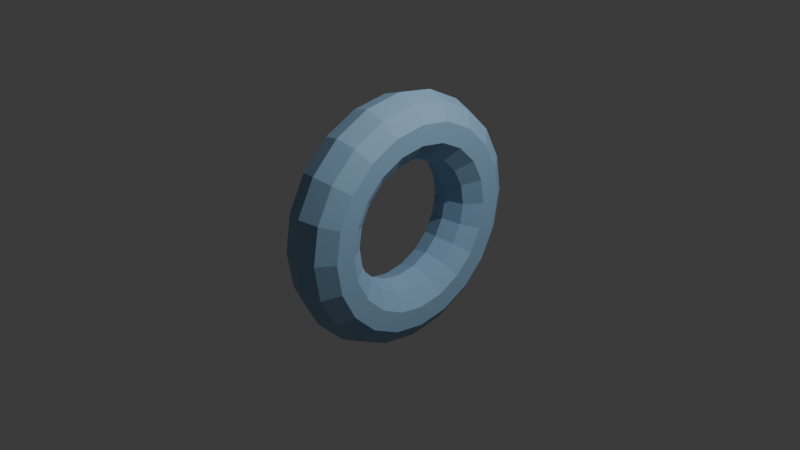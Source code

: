 # Source: torus-flat.blend  (saved by Blender 4.3.32; exported with 4.5.12 LTS)
import bpy
from mathutils import Matrix  # noqa: F401  (used for matrix-valued properties, if any)

bpy.ops.wm.read_factory_settings(use_empty=True)
scene = bpy.context.scene
scene.name = 'Scene'

# ---- collections
col_collection = bpy.data.collections.new('Collection'); scene.collection.children.link(col_collection)

# ---- materials (node trees are filled in below, after node groups)
mat_torus = bpy.data.materials.new('torus')

# ---- material node trees
mat_torus.use_nodes = True; mat_torus.node_tree.nodes.clear()
_N = mat_torus.node_tree.nodes; _L = mat_torus.node_tree.links
n0 = _N.new('ShaderNodeBsdfPrincipled'); n0.name = 'Principled BSDF'; n0.location = (10, 300)
n0.inputs[0].default_value = (0.3, 0.5, 0.7, 1.0)
n0.inputs[2].default_value = 0.75
n1 = _N.new('ShaderNodeOutputMaterial'); n1.name = 'Material Output'; n1.location = (300, 300)
_L.new(n0.outputs[0], n1.inputs[0])
n1.is_active_output = True

# ---- world
world_world = bpy.data.worlds.new('World'); scene.world = world_world
world_world.use_nodes = True; world_world.node_tree.nodes.clear()
_N = world_world.node_tree.nodes; _L = world_world.node_tree.links
n0 = _N.new('ShaderNodeOutputWorld'); n0.name = 'World Output'; n0.location = (300, 300)
n1 = _N.new('ShaderNodeBackground'); n1.name = 'Background'; n1.location = (10, 300)
n1.inputs[0].default_value = (0.05088, 0.05088, 0.05088, 1.0)
_L.new(n1.outputs[0], n0.inputs[0])
n0.is_active_output = True
world_world.color = (0.05088, 0.05088, 0.05088)
world_world.sun_shadow_jitter_overblur = 0.0

# ---- cameras
cam_camera = bpy.data.cameras.new('Camera')
cam_camera.clip_end = 100.0
cam_camera.ortho_scale = 7.314

# ---- lights
light_light = bpy.data.lights.new('Light', 'POINT')
light_light.energy = 1000.0
light_light.shadow_soft_size = 0.1

# ---- meshes
me_torus_001 = bpy.data.meshes.new('Torus.001')
me_torus_001.from_pydata([(0.0, -1.35, 0.0), (0.2057, -1.283, 0.0), (0.3329, -1.108, 0.0), (0.3329, -0.8918, 0.0), (0.2057, -0.7168, 0.0), (0.0, -0.65, 0.0), (-0.2057, -0.7168, 0.0), (-0.3329, -0.8918, 0.0), (-0.3329, -1.108, 0.0), (-0.2057, -1.283, 0.0), (0.0, -1.284, -0.4172), (0.2057, -1.22, -0.3965), (0.3329, -1.054, -0.3424), (0.3329, -0.8482, -0.2756), (0.2057, -0.6818, -0.2215), (0.0, -0.6182, -0.2009), (-0.2057, -0.6818, -0.2215), (-0.3329, -0.8482, -0.2756), (-0.3329, -1.054, -0.3424), (-0.2057, -1.22, -0.3965), (0.0, -1.092, -0.7935), (0.2057, -1.038, -0.7542), (0.3329, -0.8965, -0.6514), (0.3329, -0.7215, -0.5242), (0.2057, -0.5799, -0.4214), (0.0, -0.5259, -0.3821), (-0.2057, -0.5799, -0.4214), (-0.3329, -0.7215, -0.5242), (-0.3329, -0.8965, -0.6514), (-0.2057, -1.038, -0.7542), (0.0, -0.7935, -1.092), (0.2057, -0.7542, -1.038), (0.3329, -0.6514, -0.8965), (0.3329, -0.5242, -0.7215), (0.2057, -0.4214, -0.5799), (0.0, -0.3821, -0.5259), (-0.2057, -0.4214, -0.5799), (-0.3329, -0.5242, -0.7215), (-0.3329, -0.6514, -0.8965), (-0.2057, -0.7542, -1.038), (0.0, -0.4172, -1.284), (0.2057, -0.3965, -1.22), (0.3329, -0.3424, -1.054), (0.3329, -0.2756, -0.8482), (0.2057, -0.2215, -0.6818), (0.0, -0.2009, -0.6182), (-0.2057, -0.2215, -0.6818), (-0.3329, -0.2756, -0.8482), (-0.3329, -0.3424, -1.054), (-0.2057, -0.3965, -1.22), (0.0, 0.0, -1.35), (0.2057, 0.0, -1.283), (0.3329, 0.0, -1.108), (0.3329, 0.0, -0.8918), (0.2057, 0.0, -0.7168), (0.0, 0.0, -0.65), (-0.2057, 0.0, -0.7168), (-0.3329, 0.0, -0.8918), (-0.3329, 0.0, -1.108), (-0.2057, 0.0, -1.283), (0.0, 0.4172, -1.284), (0.2057, 0.3965, -1.22), (0.3329, 0.3424, -1.054), (0.3329, 0.2756, -0.8482), (0.2057, 0.2215, -0.6818), (0.0, 0.2009, -0.6182), (-0.2057, 0.2215, -0.6818), (-0.3329, 0.2756, -0.8482), (-0.3329, 0.3424, -1.054), (-0.2057, 0.3965, -1.22), (0.0, 0.7935, -1.092), (0.2057, 0.7542, -1.038), (0.3329, 0.6514, -0.8965), (0.3329, 0.5242, -0.7215), (0.2057, 0.4214, -0.5799), (0.0, 0.3821, -0.5259), (-0.2057, 0.4214, -0.5799), (-0.3329, 0.5242, -0.7215), (-0.3329, 0.6514, -0.8965), (-0.2057, 0.7542, -1.038), (0.0, 1.092, -0.7935), (0.2057, 1.038, -0.7542), (0.3329, 0.8965, -0.6514), (0.3329, 0.7215, -0.5242), (0.2057, 0.5799, -0.4214), (0.0, 0.5259, -0.3821), (-0.2057, 0.5799, -0.4214), (-0.3329, 0.7215, -0.5242), (-0.3329, 0.8965, -0.6514), (-0.2057, 1.038, -0.7542), (0.0, 1.284, -0.4172), (0.2057, 1.22, -0.3965), (0.3329, 1.054, -0.3424), (0.3329, 0.8482, -0.2756), (0.2057, 0.6818, -0.2215), (0.0, 0.6182, -0.2009), (-0.2057, 0.6818, -0.2215), (-0.3329, 0.8482, -0.2756), (-0.3329, 1.054, -0.3424), (-0.2057, 1.22, -0.3965), (0.0, 1.35, 0.0), (0.2057, 1.283, 0.0), (0.3329, 1.108, 0.0), (0.3329, 0.8918, 0.0), (0.2057, 0.7168, 0.0), (0.0, 0.65, 0.0), (-0.2057, 0.7168, 0.0), (-0.3329, 0.8918, 0.0), (-0.3329, 1.108, 0.0), (-0.2057, 1.283, 0.0), (0.0, 1.284, 0.4172), (0.2057, 1.22, 0.3965), (0.3329, 1.054, 0.3424), (0.3329, 0.8482, 0.2756), (0.2057, 0.6818, 0.2215), (0.0, 0.6182, 0.2009), (-0.2057, 0.6818, 0.2215), (-0.3329, 0.8482, 0.2756), (-0.3329, 1.054, 0.3424), (-0.2057, 1.22, 0.3965), (0.0, 1.092, 0.7935), (0.2057, 1.038, 0.7542), (0.3329, 0.8965, 0.6514), (0.3329, 0.7215, 0.5242), (0.2057, 0.5799, 0.4214), (0.0, 0.5259, 0.3821), (-0.2057, 0.5799, 0.4214), (-0.3329, 0.7215, 0.5242), (-0.3329, 0.8965, 0.6514), (-0.2057, 1.038, 0.7542), (0.0, 0.7935, 1.092), (0.2057, 0.7542, 1.038), (0.3329, 0.6514, 0.8965), (0.3329, 0.5242, 0.7215), (0.2057, 0.4214, 0.5799), (0.0, 0.3821, 0.5259), (-0.2057, 0.4214, 0.5799), (-0.3329, 0.5242, 0.7215), (-0.3329, 0.6514, 0.8965), (-0.2057, 0.7542, 1.038), (0.0, 0.4172, 1.284), (0.2057, 0.3965, 1.22), (0.3329, 0.3424, 1.054), (0.3329, 0.2756, 0.8482), (0.2057, 0.2215, 0.6818), (0.0, 0.2009, 0.6182), (-0.2057, 0.2215, 0.6818), (-0.3329, 0.2756, 0.8482), (-0.3329, 0.3424, 1.054), (-0.2057, 0.3965, 1.22), (0.0, 0.0, 1.35), (0.2057, 0.0, 1.283), (0.3329, 0.0, 1.108), (0.3329, 0.0, 0.8918), (0.2057, 0.0, 0.7168), (0.0, 0.0, 0.65), (-0.2057, 0.0, 0.7168), (-0.3329, 0.0, 0.8918), (-0.3329, 0.0, 1.108), (-0.2057, 0.0, 1.283), (0.0, -0.4172, 1.284), (0.2057, -0.3965, 1.22), (0.3329, -0.3424, 1.054), (0.3329, -0.2756, 0.8482), (0.2057, -0.2215, 0.6818), (0.0, -0.2009, 0.6182), (-0.2057, -0.2215, 0.6818), (-0.3329, -0.2756, 0.8482), (-0.3329, -0.3424, 1.054), (-0.2057, -0.3965, 1.22), (0.0, -0.7935, 1.092), (0.2057, -0.7542, 1.038), (0.3329, -0.6514, 0.8965), (0.3329, -0.5242, 0.7215), (0.2057, -0.4214, 0.5799), (0.0, -0.3821, 0.5259), (-0.2057, -0.4214, 0.5799), (-0.3329, -0.5242, 0.7215), (-0.3329, -0.6514, 0.8965), (-0.2057, -0.7542, 1.038), (0.0, -1.092, 0.7935), (0.2057, -1.038, 0.7542), (0.3329, -0.8965, 0.6514), (0.3329, -0.7215, 0.5242), (0.2057, -0.5799, 0.4214), (0.0, -0.5259, 0.3821), (-0.2057, -0.5799, 0.4214), (-0.3329, -0.7215, 0.5242), (-0.3329, -0.8965, 0.6514), (-0.2057, -1.038, 0.7542), (0.0, -1.284, 0.4172), (0.2057, -1.22, 0.3965), (0.3329, -1.054, 0.3424), (0.3329, -0.8482, 0.2756), (0.2057, -0.6818, 0.2215), (0.0, -0.6182, 0.2009), (-0.2057, -0.6818, 0.2215), (-0.3329, -0.8482, 0.2756), (-0.3329, -1.054, 0.3424), (-0.2057, -1.22, 0.3965)], [], [(10, 1, 0), (11, 2, 1), (2, 13, 3), (13, 4, 3), (14, 5, 4), (15, 6, 5), (6, 17, 7), (17, 8, 7), (18, 9, 8), (19, 0, 9), (20, 11, 10), (21, 12, 11), (22, 13, 12), (13, 24, 14), (14, 25, 15), (25, 16, 15), (26, 17, 16), (27, 18, 17), (28, 19, 18), (19, 20, 10), (30, 21, 20), (31, 22, 21), (32, 23, 22), (23, 34, 24), (34, 25, 24), (25, 36, 26), (36, 27, 26), (37, 28, 27), (38, 29, 28), (39, 20, 29), (30, 41, 31), (41, 32, 31), (32, 43, 33), (33, 44, 34), (44, 35, 34), (45, 36, 35), (46, 37, 36), (47, 38, 37), (48, 39, 38), (49, 30, 39), (50, 41, 40), (51, 42, 41), (52, 43, 42), (53, 44, 43), (54, 45, 44), (55, 46, 45), (46, 57, 47), (57, 48, 47), (58, 49, 48), (59, 40, 49), (60, 51, 50), (61, 52, 51), (52, 63, 53), (63, 54, 53), (64, 55, 54), (55, 66, 56), (56, 67, 57), (67, 58, 57), (68, 59, 58), (59, 60, 50), (70, 61, 60), (71, 62, 61), (72, 63, 62), (73, 64, 63), (64, 75, 65), (75, 66, 65), (76, 67, 66), (67, 78, 68), (78, 69, 68), (69, 70, 60), (80, 71, 70), (81, 72, 71), (82, 73, 72), (83, 74, 73), (84, 75, 74), (85, 76, 75), (76, 87, 77), (87, 78, 77), (88, 79, 78), (89, 70, 79), (90, 81, 80), (91, 82, 81), (92, 83, 82), (93, 84, 83), (94, 85, 84), (95, 86, 85), (96, 87, 86), (97, 88, 87), (88, 99, 89), (99, 80, 89), (100, 91, 90), (91, 102, 92), (92, 103, 93), (103, 94, 93), (104, 95, 94), (105, 96, 95), (106, 97, 96), (107, 98, 97), (108, 99, 98), (109, 90, 99), (100, 111, 101), (111, 102, 101), (112, 103, 102), (113, 104, 103), (114, 105, 104), (115, 106, 105), (116, 107, 106), (107, 118, 108), (118, 109, 108), (119, 100, 109), (120, 111, 110), (111, 122, 112), (112, 123, 113), (123, 114, 113), (124, 115, 114), (125, 116, 115), (126, 117, 116), (127, 118, 117), (128, 119, 118), (129, 110, 119), (130, 121, 120), (131, 122, 121), (132, 123, 122), (123, 134, 124), (134, 125, 124), (135, 126, 125), (136, 127, 126), (127, 138, 128), (138, 129, 128), (139, 120, 129), (130, 141, 131), (141, 132, 131), (132, 143, 133), (143, 134, 133), (144, 135, 134), (135, 146, 136), (146, 137, 136), (147, 138, 137), (148, 139, 138), (149, 130, 139), (150, 141, 140), (151, 142, 141), (152, 143, 142), (153, 144, 143), (144, 155, 145), (155, 146, 145), (156, 147, 146), (157, 148, 147), (158, 149, 148), (149, 150, 140), (160, 151, 150), (161, 152, 151), (162, 153, 152), (153, 164, 154), (164, 155, 154), (165, 156, 155), (166, 157, 156), (167, 158, 157), (168, 159, 158), (169, 150, 159), (170, 161, 160), (171, 162, 161), (172, 163, 162), (173, 164, 163), (174, 165, 164), (175, 166, 165), (176, 167, 166), (167, 178, 168), (178, 169, 168), (169, 170, 160), (180, 171, 170), (181, 172, 171), (182, 173, 172), (183, 174, 173), (184, 175, 174), (185, 176, 175), (186, 177, 176), (187, 178, 177), (178, 189, 179), (189, 170, 179), (190, 181, 180), (191, 182, 181), (192, 183, 182), (193, 184, 183), (184, 195, 185), (195, 186, 185), (196, 187, 186), (187, 198, 188), (188, 199, 189), (199, 180, 189), (0, 191, 190), (191, 2, 192), (2, 193, 192), (3, 194, 193), (194, 5, 195), (5, 196, 195), (6, 197, 196), (197, 8, 198), (198, 9, 199), (199, 0, 190), (10, 11, 1), (11, 12, 2), (2, 12, 13), (13, 14, 4), (14, 15, 5), (15, 16, 6), (6, 16, 17), (17, 18, 8), (18, 19, 9), (19, 10, 0), (20, 21, 11), (21, 22, 12), (22, 23, 13), (13, 23, 24), (14, 24, 25), (25, 26, 16), (26, 27, 17), (27, 28, 18), (28, 29, 19), (19, 29, 20), (30, 31, 21), (31, 32, 22), (32, 33, 23), (23, 33, 34), (34, 35, 25), (25, 35, 36), (36, 37, 27), (37, 38, 28), (38, 39, 29), (39, 30, 20), (30, 40, 41), (41, 42, 32), (32, 42, 43), (33, 43, 44), (44, 45, 35), (45, 46, 36), (46, 47, 37), (47, 48, 38), (48, 49, 39), (49, 40, 30), (50, 51, 41), (51, 52, 42), (52, 53, 43), (53, 54, 44), (54, 55, 45), (55, 56, 46), (46, 56, 57), (57, 58, 48), (58, 59, 49), (59, 50, 40), (60, 61, 51), (61, 62, 52), (52, 62, 63), (63, 64, 54), (64, 65, 55), (55, 65, 66), (56, 66, 67), (67, 68, 58), (68, 69, 59), (59, 69, 60), (70, 71, 61), (71, 72, 62), (72, 73, 63), (73, 74, 64), (64, 74, 75), (75, 76, 66), (76, 77, 67), (67, 77, 78), (78, 79, 69), (69, 79, 70), (80, 81, 71), (81, 82, 72), (82, 83, 73), (83, 84, 74), (84, 85, 75), (85, 86, 76), (76, 86, 87), (87, 88, 78), (88, 89, 79), (89, 80, 70), (90, 91, 81), (91, 92, 82), (92, 93, 83), (93, 94, 84), (94, 95, 85), (95, 96, 86), (96, 97, 87), (97, 98, 88), (88, 98, 99), (99, 90, 80), (100, 101, 91), (91, 101, 102), (92, 102, 103), (103, 104, 94), (104, 105, 95), (105, 106, 96), (106, 107, 97), (107, 108, 98), (108, 109, 99), (109, 100, 90), (100, 110, 111), (111, 112, 102), (112, 113, 103), (113, 114, 104), (114, 115, 105), (115, 116, 106), (116, 117, 107), (107, 117, 118), (118, 119, 109), (119, 110, 100), (120, 121, 111), (111, 121, 122), (112, 122, 123), (123, 124, 114), (124, 125, 115), (125, 126, 116), (126, 127, 117), (127, 128, 118), (128, 129, 119), (129, 120, 110), (130, 131, 121), (131, 132, 122), (132, 133, 123), (123, 133, 134), (134, 135, 125), (135, 136, 126), (136, 137, 127), (127, 137, 138), (138, 139, 129), (139, 130, 120), (130, 140, 141), (141, 142, 132), (132, 142, 143), (143, 144, 134), (144, 145, 135), (135, 145, 146), (146, 147, 137), (147, 148, 138), (148, 149, 139), (149, 140, 130), (150, 151, 141), (151, 152, 142), (152, 153, 143), (153, 154, 144), (144, 154, 155), (155, 156, 146), (156, 157, 147), (157, 158, 148), (158, 159, 149), (149, 159, 150), (160, 161, 151), (161, 162, 152), (162, 163, 153), (153, 163, 164), (164, 165, 155), (165, 166, 156), (166, 167, 157), (167, 168, 158), (168, 169, 159), (169, 160, 150), (170, 171, 161), (171, 172, 162), (172, 173, 163), (173, 174, 164), (174, 175, 165), (175, 176, 166), (176, 177, 167), (167, 177, 178), (178, 179, 169), (169, 179, 170), (180, 181, 171), (181, 182, 172), (182, 183, 173), (183, 184, 174), (184, 185, 175), (185, 186, 176), (186, 187, 177), (187, 188, 178), (178, 188, 189), (189, 180, 170), (190, 191, 181), (191, 192, 182), (192, 193, 183), (193, 194, 184), (184, 194, 195), (195, 196, 186), (196, 197, 187), (187, 197, 198), (188, 198, 199), (199, 190, 180), (0, 1, 191), (191, 1, 2), (2, 3, 193), (3, 4, 194), (194, 4, 5), (5, 6, 196), (6, 7, 197), (197, 7, 8), (198, 8, 9), (199, 9, 0)])
me_torus_001.polygons.foreach_set('use_smooth', [True] * 400)
_k = set([(0, 1), (0, 9), (0, 10), (0, 190), (1, 2), (1, 11), (1, 191), (2, 12), (2, 192), (3, 4), (3, 13), (3, 193), (4, 5), (4, 14), (4, 194), (5, 6), (5, 15), (5, 195), (6, 7), (6, 16), (6, 196), (7, 17), (7, 197), (8, 9), (8, 18), (8, 198), (9, 19), (9, 199), (10, 11), (10, 19), (10, 20), (11, 12), (11, 21), (12, 22), (13, 14), (13, 23), (14, 15), (14, 24), (15, 16), (15, 25), (16, 17), (16, 26), (17, 27), (18, 19), (18, 28), (19, 29), (20, 21), (20, 29), (20, 30), (21, 22), (21, 31), (22, 32), (23, 24), (23, 33), (24, 25), (24, 34), (25, 26), (25, 35), (26, 27), (26, 36), (27, 37), (28, 29), (28, 38), (29, 39), (30, 31), (30, 39), (30, 40), (31, 32), (31, 41), (32, 42), (33, 34), (33, 43), (34, 35), (34, 44), (35, 36), (35, 45), (36, 37), (36, 46), (37, 47), (38, 39), (38, 48), (39, 49), (40, 41), (40, 49), (40, 50), (41, 42), (41, 51), (42, 52), (43, 44), (43, 53), (44, 45), (44, 54), (45, 46), (45, 55), (46, 47), (46, 56), (47, 57), (48, 49), (48, 58), (49, 59), (50, 51), (50, 59), (50, 60), (51, 52), (51, 61), (52, 62), (53, 54), (53, 63), (54, 55), (54, 64), (55, 56), (55, 65), (56, 57), (56, 66), (57, 67), (58, 59), (58, 68), (59, 69), (60, 61), (60, 69), (60, 70), (61, 62), (61, 71), (62, 72), (63, 64), (63, 73), (64, 65), (64, 74), (65, 66), (65, 75), (66, 67), (66, 76), (67, 77), (68, 69), (68, 78), (69, 79), (70, 71), (70, 79), (70, 80), (71, 72), (71, 81), (72, 82), (73, 74), (73, 83), (74, 75), (74, 84), (75, 76), (75, 85), (76, 77), (76, 86), (77, 87), (78, 79), (78, 88), (79, 89), (80, 81), (80, 89), (80, 90), (81, 82), (81, 91), (82, 92), (83, 84), (83, 93), (84, 85), (84, 94), (85, 86), (85, 95), (86, 87), (86, 96), (87, 97), (88, 89), (88, 98), (89, 99), (90, 91), (90, 99), (90, 100), (91, 92), (91, 101), (92, 102), (93, 94), (93, 103), (94, 95), (94, 104), (95, 96), (95, 105), (96, 97), (96, 106), (97, 107), (98, 99), (98, 108), (99, 109), (100, 101), (100, 109), (100, 110), (101, 102), (101, 111), (102, 112), (103, 104), (103, 113), (104, 105), (104, 114), (105, 106), (105, 115), (106, 107), (106, 116), (107, 117), (108, 109), (108, 118), (109, 119), (110, 111), (110, 119), (110, 120), (111, 112), (111, 121), (112, 122), (113, 114), (113, 123), (114, 115), (114, 124), (115, 116), (115, 125), (116, 117), (116, 126), (117, 127), (118, 119), (118, 128), (119, 129), (120, 121), (120, 129), (120, 130), (121, 122), (121, 131), (122, 132), (123, 124), (123, 133), (124, 125), (124, 134), (125, 126), (125, 135), (126, 127), (126, 136), (127, 137), (128, 129), (128, 138), (129, 139), (130, 131), (130, 139), (130, 140), (131, 132), (131, 141), (132, 142), (133, 134), (133, 143), (134, 135), (134, 144), (135, 136), (135, 145), (136, 137), (136, 146), (137, 147), (138, 139), (138, 148), (139, 149), (140, 141), (140, 149), (140, 150), (141, 142), (141, 151), (142, 152), (143, 144), (143, 153), (144, 145), (144, 154), (145, 146), (145, 155), (146, 147), (146, 156), (147, 157), (148, 149), (148, 158), (149, 159), (150, 151), (150, 159), (150, 160), (151, 152), (151, 161), (152, 162), (153, 154), (153, 163), (154, 155), (154, 164), (155, 156), (155, 165), (156, 157), (156, 166), (157, 167), (158, 159), (158, 168), (159, 169), (160, 161), (160, 169), (160, 170), (161, 162), (161, 171), (162, 172), (163, 164), (163, 173), (164, 165), (164, 174), (165, 166), (165, 175), (166, 167), (166, 176), (167, 177), (168, 169), (168, 178), (169, 179), (170, 171), (170, 179), (170, 180), (171, 172), (171, 181), (172, 182), (173, 174), (173, 183), (174, 175), (174, 184), (175, 176), (175, 185), (176, 177), (176, 186), (177, 187), (178, 179), (178, 188), (179, 189), (180, 181), (180, 189), (180, 190), (181, 182), (181, 191), (182, 192), (183, 184), (183, 193), (184, 185), (184, 194), (185, 186), (185, 195), (186, 187), (186, 196), (187, 197), (188, 189), (188, 198), (189, 199), (190, 191), (190, 199), (191, 192), (193, 194), (194, 195), (195, 196), (196, 197), (198, 199)])
me_torus_001.attributes.new('sharp_edge', 'BOOLEAN', 'EDGE').data.foreach_set('value', [ (min(e.vertices), max(e.vertices)) in _k for e in me_torus_001.edges])
me_torus_001.materials.append(mat_torus)
me_torus_001.update()
me_torus_001.normals_split_custom_set([tuple(v) for v in zip(*[iter([0.3056, -0.9404, -0.149, 0.3056, -0.9404, -0.149, 0.3056, -0.9404, -0.149, 0.8055, -0.5853, -0.09269, 0.8055, -0.5853, -0.0927, 0.8055, -0.5853, -0.0927, 1.0, -4.263e-08, 0.0, 1.0, -4.334e-08, 0.0, 1.0, 0.0, 0.0, 0.8055, 0.5853, 0.0927, 0.8055, 0.5853, 0.0927, 0.8055, 0.5853, 0.0927, 0.3056, 0.9404, 0.149, 0.3056, 0.9404, 0.149, 0.3056, 0.9404, 0.149, -0.3056, 0.9404, 0.149, -0.3056, 0.9404, 0.149, -0.3056, 0.9404, 0.149, -0.8055, 0.5853, 0.0927, -0.8055, 0.5853, 0.0927, -0.8055, 0.5853, 0.0927, -1.0, -6.249e-08, 0.0, -1.0, 0.0, 0.0, -1.0, 0.0, 0.0, -0.8055, -0.5853, -0.0927, -0.8055, -0.5853, -0.0927, -0.8055, -0.5853, -0.0927, -0.3056, -0.9404, -0.149, -0.3056, -0.9404, -0.149, -0.3056, -0.9404, -0.149, 0.3056, -0.8484, -0.4323, 0.3056, -0.8484, -0.4323, 0.3056, -0.8484, -0.4323, 0.8055, -0.528, -0.269, 0.8055, -0.528, -0.269, 0.8055, -0.528, -0.269, 1.0, -5.07e-08, 0.0, 1.0, -4.334e-08, 0.0, 1.0, -5.026e-14, 0.0, 0.8055, 0.528, 0.269, 0.8055, 0.528, 0.269, 0.8055, 0.528, 0.269, 0.3056, 0.8484, 0.4323, 0.3056, 0.8484, 0.4323, 0.3056, 0.8484, 0.4323, -0.3056, 0.8484, 0.4323, -0.3056, 0.8484, 0.4323, -0.3056, 0.8484, 0.4323, -0.8055, 0.528, 0.269, -0.8055, 0.528, 0.269, -0.8055, 0.528, 0.269, -1.0, 4.082e-08, 0.0, -1.0, -3.601e-08, 0.0, -1.0, -6.249e-08, 0.0, -0.8055, -0.528, -0.269, -0.8055, -0.528, -0.269, -0.8055, -0.528, -0.269, -0.3056, -0.8484, -0.4323, -0.3056, -0.8484, -0.4323, -0.3056, -0.8484, -0.4323, 0.3056, -0.6733, -0.6733, 0.3056, -0.6733, -0.6733, 0.3056, -0.6733, -0.6733, 0.8055, -0.419, -0.419, 0.8055, -0.419, -0.419, 0.8055, -0.419, -0.419, 1.0, -3.601e-08, 0.0, 1.0, -1.25e-07, 0.0, 1.0, -5.07e-08, 0.0, 0.8055, 0.419, 0.419, 0.8055, 0.419, 0.419, 0.8055, 0.419, 0.419, 0.3056, 0.6733, 0.6733, 0.3056, 0.6733, 0.6733, 0.3056, 0.6733, 0.6733, -0.3056, 0.6733, 0.6733, -0.3056, 0.6733, 0.6733, -0.3056, 0.6733, 0.6733, -0.8055, 0.419, 0.419, -0.8055, 0.419, 0.419, -0.8055, 0.419, 0.419, -1.0, -4.082e-08, 0.0, -1.0, 3.601e-08, 0.0, -1.0, 4.082e-08, 0.0, -0.8055, -0.419, -0.419, -0.8055, -0.419, -0.419, -0.8055, -0.419, -0.419, -0.3056, -0.6733, -0.6733, -0.3056, -0.6733, -0.6733, -0.3056, -0.6733, -0.6733, 0.3056, -0.4323, -0.8484, 0.3056, -0.4323, -0.8484, 0.3056, -0.4323, -0.8484, 0.8055, -0.269, -0.528, 0.8055, -0.269, -0.528, 0.8055, -0.269, -0.528, 1.0, -3.601e-08, 0.0, 1.0, -3.25e-08, 0.0, 1.0, -6.249e-08, 0.0, 0.8055, 0.269, 0.528, 0.8055, 0.269, 0.528, 0.8055, 0.269, 0.528, 0.3056, 0.4323, 0.8484, 0.3056, 0.4323, 0.8484, 0.3056, 0.4323, 0.8484, -0.3056, 0.4323, 0.8484, -0.3056, 0.4323, 0.8484, -0.3056, 0.4323, 0.8484, -0.8055, 0.269, 0.528, -0.8055, 0.269, 0.528, -0.8055, 0.269, 0.528, -1.0, -2.167e-08, 0.0, -1.0, -3.601e-08, 0.0, -1.0, -4.082e-08, 0.0, -0.8055, -0.269, -0.528, -0.8055, -0.269, -0.528, -0.8055, -0.269, -0.528, -0.3056, -0.4323, -0.8484, -0.3056, -0.4323, -0.8484, -0.3056, -0.4323, -0.8484, 0.3056, -0.149, -0.9404, 0.3056, -0.149, -0.9404, 0.3056, -0.149, -0.9404, 0.8055, -0.0927, -0.5853, 0.8055, -0.0927, -0.5853, 0.8055, -0.0927, -0.5853, 1.0, 0.0, 0.0, 1.0, -3.25e-08, 0.0, 1.0, 0.0, 0.0, 0.8055, 0.0927, 0.5853, 0.8055, 0.0927, 0.5853, 0.8055, 0.0927, 0.5853, 0.3056, 0.149, 0.9404, 0.3056, 0.149, 0.9404, 0.3056, 0.149, 0.9404, -0.3056, 0.149, 0.9404, -0.3056, 0.149, 0.9404, -0.3056, 0.149, 0.9404, -0.8055, 0.0927, 0.5853, -0.8055, 0.0927, 0.5853, -0.8055, 0.0927, 0.5853, -1.0, -1.643e-08, 0.0, -1.0, -1.066e-08, 0.0, -1.0, -2.167e-08, 0.0, -0.8055, -0.0927, -0.5853, -0.8055, -0.0927, -0.5853, -0.8055, -0.0927, -0.5853, -0.3056, -0.149, -0.9404, -0.3056, -0.149, -0.9404, -0.3056, -0.149, -0.9404, 0.3056, 0.149, -0.9404, 0.3056, 0.149, -0.9404, 0.3056, 0.149, -0.9404, 0.8055, 0.0927, -0.5853, 0.8055, 0.0927, -0.5853, 0.8055, 0.0927, -0.5853, 1.0, 0.0, 0.0, 1.0, 3.25e-08, 0.0, 1.0, 0.0, 0.0, 0.8055, -0.0927, 0.5853, 0.8055, -0.0927, 0.5853, 0.8055, -0.0927, 0.5853, 0.3056, -0.149, 0.9404, 0.3056, -0.149, 0.9404, 0.3056, -0.149, 0.9404, -0.3056, -0.149, 0.9404, -0.3056, -0.149, 0.9404, -0.3056, -0.149, 0.9404, -0.8055, -0.0927, 0.5853, -0.8055, -0.0927, 0.5853, -0.8055, -0.0927, 0.5853, -1.0, 3.81e-08, 0.0, -1.0, -1.449e-08, 0.0, -1.0, -1.643e-08, 0.0, -0.8055, 0.0927, -0.5853, -0.8055, 0.0927, -0.5853, -0.8055, 0.0927, -0.5853, -0.3056, 0.149, -0.9404, -0.3056, 0.149, -0.9404, -0.3056, 0.149, -0.9404, 0.3056, 0.4323, -0.8484, 0.3056, 0.4323, -0.8484, 0.3056, 0.4323, -0.8484, 0.8055, 0.269, -0.528, 0.8055, 0.269, -0.528, 0.8055, 0.269, -0.528, 1.0, 8.63e-08, 0.0, 1.0, 3.25e-08, 0.0, 1.0, 0.0, 0.0, 0.8055, -0.269, 0.528, 0.8055, -0.269, 0.528, 0.8055, -0.269, 0.528, 0.3056, -0.4323, 0.8484, 0.3056, -0.4323, 0.8484, 0.3056, -0.4323, 0.8484, -0.3056, -0.4323, 0.8484, -0.3056, -0.4323, 0.8484, -0.3056, -0.4323, 0.8484, -0.8055, -0.269, 0.528, -0.8055, -0.269, 0.528, -0.8055, -0.269, 0.528, -1.0, 3.81e-08, 0.0, -1.0, -4.021e-14, 0.0, -1.0, 2.515e-08, 0.0, -0.8055, 0.269, -0.528, -0.8055, 0.269, -0.528, -0.8055, 0.269, -0.528, -0.3056, 0.4323, -0.8484, -0.3056, 0.4323, -0.8484, -0.3056, 0.4323, -0.8484, 0.3056, 0.6733, -0.6733, 0.3056, 0.6733, -0.6733, 0.3056, 0.6733, -0.6733, 0.8055, 0.419, -0.419, 0.8055, 0.419, -0.419, 0.8055, 0.419, -0.419, 1.0, -2.898e-08, 0.0, 1.0, 9.534e-08, 0.0, 1.0, 8.63e-08, 0.0, 0.8055, -0.419, 0.419, 0.8055, -0.419, 0.419, 0.8055, -0.419, 0.419, 0.3056, -0.6733, 0.6733, 0.3056, -0.6733, 0.6733, 0.3056, -0.6733, 0.6733, -0.3056, -0.6733, 0.6733, -0.3056, -0.6733, 0.6733, -0.3056, -0.6733, 0.6733, -0.8055, -0.419, 0.419, -0.8055, -0.419, 0.419, -0.8055, -0.419, 0.419, -1.0, -8.416e-08, 0.0, -1.0, -4.021e-14, 0.0, -1.0, -1.645e-14, 0.0, -0.8055, 0.419, -0.419, -0.8055, 0.419, -0.419, -0.8055, 0.419, -0.419, -0.3056, 0.6733, -0.6733, -0.3056, 0.6733, -0.6733, -0.3056, 0.6733, -0.6733, 0.3056, 0.8484, -0.4323, 0.3056, 0.8484, -0.4323, 0.3056, 0.8484, -0.4323, 0.8055, 0.528, -0.269, 0.8055, 0.528, -0.269, 0.8055, 0.528, -0.269, 1.0, 5.07e-08, 0.0, 1.0, 1.049e-08, 0.0, 1.0, -2.898e-08, 0.0, 0.8055, -0.528, 0.269, 0.8055, -0.528, 0.269, 0.8055, -0.528, 0.269, 0.3056, -0.8484, 0.4323, 0.3056, -0.8484, 0.4323, 0.3056, -0.8484, 0.4323, -0.3056, -0.8484, 0.4323, -0.3056, -0.8484, 0.4323, -0.3056, -0.8484, 0.4323, -0.8055, -0.528, 0.269, -0.8055, -0.528, 0.269, -0.8055, -0.528, 0.269, -1.0, 1.065e-07, 0.0, -1.0, 6.62e-09, 0.0, -1.0, -8.416e-08, 0.0, -0.8055, 0.528, -0.269, -0.8055, 0.528, -0.269, -0.8055, 0.528, -0.269, -0.3056, 0.8484, -0.4323, -0.3056, 0.8484, -0.4323, -0.3056, 0.8484, -0.4323, 0.3056, 0.9404, -0.149, 0.3056, 0.9404, -0.149, 0.3056, 0.9404, -0.149, 0.8055, 0.5853, -0.09269, 0.8055, 0.5853, -0.0927, 0.8055, 0.5853, -0.09269, 1.0, 5.07e-08, 0.0, 1.0, 0.0, 0.0, 1.0, 1.25e-07, 0.0, 0.8055, -0.5853, 0.0927, 0.8055, -0.5853, 0.0927, 0.8055, -0.5853, 0.0927, 0.3056, -0.9404, 0.149, 0.3056, -0.9404, 0.149, 0.3056, -0.9404, 0.149, -0.3056, -0.9404, 0.149, -0.3056, -0.9404, 0.149, -0.3056, -0.9404, 0.149, -0.8055, -0.5853, 0.0927, -0.8055, -0.5853, 0.0927, -0.8055, -0.5853, 0.0927, -1.0, 4.334e-08, 0.0, -1.0, 1.366e-07, 0.0, -1.0, 1.065e-07, 0.0, -0.8055, 0.5853, -0.0927, -0.8055, 0.5853, -0.09269, -0.8055, 0.5853, -0.09269, -0.3056, 0.9404, -0.149, -0.3056, 0.9404, -0.149, -0.3056, 0.9404, -0.149, 0.3056, 0.9404, 0.149, 0.3056, 0.9404, 0.149, 0.3056, 0.9404, 0.149, 0.8055, 0.5853, 0.0927, 0.8055, 0.5853, 0.0927, 0.8055, 0.5853, 0.0927, 1.0, 5.07e-08, 0.0, 1.0, 0.0, 0.0, 1.0, 0.0, 0.0, 0.8055, -0.5853, -0.0927, 0.8055, -0.5853, -0.0927, 0.8055, -0.5853, -0.0927, 0.3056, -0.9404, -0.149, 0.3056, -0.9404, -0.149, 0.3056, -0.9404, -0.149, -0.3056, -0.9404, -0.149, -0.3056, -0.9404, -0.149, -0.3056, -0.9404, -0.149, -0.8055, -0.5853, -0.0927, -0.8055, -0.5853, -0.0927, -0.8055, -0.5853, -0.0927, -1.0, 4.334e-08, 0.0, -1.0, 2.939e-08, 0.0, -1.0, 0.0, 0.0, -0.8055, 0.5853, 0.0927, -0.8055, 0.5853, 0.0927, -0.8055, 0.5853, 0.0927, -0.3056, 0.9404, 0.149, -0.3056, 0.9404, 0.149, -0.3056, 0.9404, 0.149, 0.3056, 0.8484, 0.4323, 0.3056, 0.8484, 0.4323, 0.3056, 0.8484, 0.4323, 0.8055, 0.528, 0.269, 0.8055, 0.528, 0.269, 0.8055, 0.528, 0.269, 1.0, 5.07e-08, 0.0, 1.0, 4.334e-08, 0.0, 1.0, 1.25e-07, 0.0, 0.8055, -0.528, -0.269, 0.8055, -0.528, -0.269, 0.8055, -0.528, -0.269, 0.3056, -0.8484, -0.4323, 0.3056, -0.8484, -0.4323, 0.3056, -0.8484, -0.4323, -0.3056, -0.8484, -0.4323, -0.3056, -0.8484, -0.4323, -0.3056, -0.8484, -0.4323, -0.8055, -0.528, -0.269, -0.8055, -0.528, -0.269, -0.8055, -0.528, -0.269, -1.0, -6.57e-08, 0.0, -1.0, 2.939e-08, 0.0, -1.0, 1.25e-07, 0.0, -0.8055, 0.528, 0.269, -0.8055, 0.528, 0.269, -0.8055, 0.528, 0.269, -0.3056, 0.8484, 0.4323, -0.3056, 0.8484, 0.4323, -0.3056, 0.8484, 0.4323, 0.3056, 0.6733, 0.6733, 0.3056, 0.6733, 0.6733, 0.3056, 0.6733, 0.6733, 0.8055, 0.419, 0.419, 0.8055, 0.419, 0.419, 0.8055, 0.419, 0.419, 1.0, 5.732e-08, 0.0, 1.0, 4.334e-08, 0.0, 1.0, -2.614e-13, 0.0, 0.8055, -0.419, -0.419, 0.8055, -0.419, -0.419, 0.8055, -0.419, -0.419, 0.3056, -0.6733, -0.6733, 0.3056, -0.6733, -0.6733, 0.3056, -0.6733, -0.6733, -0.3056, -0.6733, -0.6733, -0.3056, -0.6733, -0.6733, -0.3056, -0.6733, -0.6733, -0.8055, -0.419, -0.419, -0.8055, -0.419, -0.419, -0.8055, -0.419, -0.419, -1.0, -6.57e-08, 0.0, -1.0, -4.021e-14, 0.0, -1.0, -1.006e-07, 0.0, -0.8055, 0.419, 0.419, -0.8055, 0.419, 0.419, -0.8055, 0.419, 0.419, -0.3056, 0.6733, 0.6733, -0.3056, 0.6733, 0.6733, -0.3056, 0.6733, 0.6733, 0.3056, 0.4323, 0.8484, 0.3056, 0.4323, 0.8484, 0.3056, 0.4323, 0.8484, 0.8055, 0.269, 0.528, 0.8055, 0.269, 0.528, 0.8055, 0.269, 0.528, 1.0, 5.732e-08, 0.0, 1.0, 3.25e-08, 0.0, 1.0, 6.249e-08, 0.0, 0.8055, -0.269, -0.528, 0.8055, -0.269, -0.528, 0.8055, -0.269, -0.528, 0.3056, -0.4323, -0.8484, 0.3056, -0.4323, -0.8484, 0.3056, -0.4323, -0.8484, -0.3056, -0.4323, -0.8484, -0.3056, -0.4323, -0.8484, -0.3056, -0.4323, -0.8484, -0.8055, -0.269, -0.528, -0.8055, -0.269, -0.528, -0.8055, -0.269, -0.528, -1.0, 2.167e-08, 0.0, -1.0, -4.021e-14, 0.0, -1.0, -1.645e-14, 0.0, -0.8055, 0.269, 0.528, -0.8055, 0.269, 0.528, -0.8055, 0.269, 0.528, -0.3056, 0.4323, 0.8484, -0.3056, 0.4323, 0.8484, -0.3056, 0.4323, 0.8484, 0.3056, 0.149, 0.9404, 0.3056, 0.149, 0.9404, 0.3056, 0.149, 0.9404, 0.8055, 0.0927, 0.5853, 0.8055, 0.0927, 0.5853, 0.8055, 0.0927, 0.5853, 1.0, 1.8e-08, 0.0, 1.0, 3.25e-08, 0.0, 1.0, 0.0, 0.0, 0.8055, -0.0927, -0.5853, 0.8055, -0.0927, -0.5853, 0.8055, -0.0927, -0.5853, 0.3056, -0.149, -0.9404, 0.3056, -0.149, -0.9404, 0.3056, -0.149, -0.9404, -0.3056, -0.149, -0.9404, -0.3056, -0.149, -0.9404, -0.3056, -0.149, -0.9404, -0.8055, -0.0927, -0.5853, -0.8055, -0.0927, -0.5853, -0.8055, -0.0927, -0.5853, -1.0, 1.643e-08, 0.0, -1.0, 1.066e-08, 0.0, -1.0, 2.167e-08, 0.0, -0.8055, 0.0927, 0.5853, -0.8055, 0.0927, 0.5853, -0.8055, 0.0927, 0.5853, -0.3056, 0.149, 0.9404, -0.3056, 0.149, 0.9404, -0.3056, 0.149, 0.9404, 0.3056, -0.149, 0.9404, 0.3056, -0.149, 0.9404, 0.3056, -0.149, 0.9404, 0.8055, -0.0927, 0.5853, 0.8055, -0.0927, 0.5853, 0.8055, -0.0927, 0.5853, 1.0, -1.8e-08, 0.0, 1.0, 2.041e-08, 0.0, 1.0, 1.8e-08, 0.0, 0.8055, 0.0927, -0.5853, 0.8055, 0.0927, -0.5853, 0.8055, 0.0927, -0.5853, 0.3056, 0.149, -0.9404, 0.3056, 0.149, -0.9404, 0.3056, 0.149, -0.9404, -0.3056, 0.149, -0.9404, -0.3056, 0.149, -0.9404, -0.3056, 0.149, -0.9404, -0.8055, 0.0927, -0.5853, -0.8055, 0.0927, -0.5853, -0.8055, 0.0927, -0.5853, -1.0, -3.81e-08, 0.0, -1.0, 1.449e-08, 0.0, -1.0, 1.643e-08, 0.0, -0.8055, -0.0927, 0.5853, -0.8055, -0.0927, 0.5853, -0.8055, -0.0927, 0.5853, -0.3056, -0.149, 0.9404, -0.3056, -0.149, 0.9404, -0.3056, -0.149, 0.9404, 0.3056, -0.4323, 0.8484, 0.3056, -0.4323, 0.8484, 0.3056, -0.4323, 0.8484, 0.8055, -0.269, 0.528, 0.8055, -0.269, 0.528, 0.8055, -0.269, 0.528, 1.0, -3.601e-08, 0.0, 1.0, -5.291e-08, 0.0, 1.0, -1.8e-08, 0.0, 0.8055, 0.269, -0.528, 0.8055, 0.269, -0.528, 0.8055, 0.269, -0.528, 0.3056, 0.4323, -0.8484, 0.3056, 0.4323, -0.8484, 0.3056, 0.4323, -0.8484, -0.3056, 0.4323, -0.8484, -0.3056, 0.4323, -0.8484, -0.3056, 0.4323, -0.8484, -0.8055, 0.269, -0.528, -0.8055, 0.269, -0.528, -0.8055, 0.269, -0.528, -1.0, -3.81e-08, 0.0, -1.0, -5.78e-14, 0.0, -1.0, -2.515e-08, 0.0, -0.8055, -0.269, 0.528, -0.8055, -0.269, 0.528, -0.8055, -0.269, 0.528, -0.3056, -0.4323, 0.8484, -0.3056, -0.4323, 0.8484, -0.3056, -0.4323, 0.8484, 0.3056, -0.6733, 0.6733, 0.3056, -0.6733, 0.6733, 0.3056, -0.6733, 0.6733, 0.8055, -0.419, 0.419, 0.8055, -0.419, 0.419, 0.8055, -0.419, 0.419, 1.0, 0.0, 0.0, 1.0, -6.249e-08, 0.0, 1.0, -3.601e-08, 0.0, 0.8055, 0.419, -0.419, 0.8055, 0.419, -0.419, 0.8055, 0.419, -0.419, 0.3056, 0.6733, -0.6733, 0.3056, 0.6733, -0.6733, 0.3056, 0.6733, -0.6733, -0.3056, 0.6733, -0.6733, -0.3056, 0.6733, -0.6733, -0.3056, 0.6733, -0.6733, -0.8055, 0.419, -0.419, -0.8055, 0.419, -0.419, -0.8055, 0.419, -0.419, -1.0, -1.439e-14, 0.0, -1.0, -5.78e-14, 0.0, -1.0, -4.318e-13, 0.0, -0.8055, -0.419, 0.419, -0.8055, -0.419, 0.419, -0.8055, -0.419, 0.419, -0.3056, -0.6733, 0.6733, -0.3056, -0.6733, 0.6733, -0.3056, -0.6733, 0.6733, 0.3056, -0.8484, 0.4323, 0.3056, -0.8484, 0.4323, 0.3056, -0.8484, 0.4323, 0.8055, -0.528, 0.269, 0.8055, -0.528, 0.269, 0.8055, -0.528, 0.269, 1.0, -1.223e-07, 0.0, 1.0, -4.334e-08, 0.0, 1.0, 0.0, 0.0, 0.8055, 0.528, -0.269, 0.8055, 0.528, -0.269, 0.8055, 0.528, -0.269, 0.3056, 0.8484, -0.4323, 0.3056, 0.8484, -0.4323, 0.3056, 0.8484, -0.4323, -0.3056, 0.8484, -0.4323, -0.3056, 0.8484, -0.4323, -0.3056, 0.8484, -0.4323, -0.8055, 0.528, -0.269, -0.8055, 0.528, -0.269, -0.8055, 0.528, -0.269, -1.0, -1.439e-14, 0.0, -1.0, -3.601e-08, 0.0, -1.0, 0.0, 0.0, -0.8055, -0.528, 0.269, -0.8055, -0.528, 0.269, -0.8055, -0.528, 0.269, -0.3056, -0.8484, 0.4323, -0.3056, -0.8484, 0.4323, -0.3056, -0.8484, 0.4323, 0.3056, -0.9404, 0.149, 0.3056, -0.9404, 0.149, 0.3056, -0.9404, 0.149, 0.8055, -0.5853, 0.09269, 0.8055, -0.5853, 0.0927, 0.8055, -0.5853, 0.09269, 1.0, -4.263e-08, 0.0, 1.0, -1.578e-07, 0.0, 1.0, -1.223e-07, 0.0, 0.8055, 0.5853, -0.0927, 0.8055, 0.5853, -0.0927, 0.8055, 0.5853, -0.0927, 0.3056, 0.9404, -0.149, 0.3056, 0.9404, -0.149, 0.3056, 0.9404, -0.149, -0.3056, 0.9404, -0.149, -0.3056, 0.9404, -0.149, -0.3056, 0.9404, -0.149, -0.8055, 0.5853, -0.0927, -0.8055, 0.5853, -0.0927, -0.8055, 0.5853, -0.0927, -1.0, -6.249e-08, 0.0, -1.0, 0.0, 0.0, -1.0, -3.601e-08, 0.0, -0.8055, -0.5853, 0.0927, -0.8055, -0.5853, 0.0927, -0.8055, -0.5853, 0.0927, -0.3056, -0.9404, 0.149, -0.3056, -0.9404, 0.149, -0.3056, -0.9404, 0.149, 0.3056, -0.9404, -0.149, 0.3056, -0.9404, -0.149, 0.3056, -0.9404, -0.149, 0.8055, -0.5853, -0.09269, 0.8055, -0.5853, -0.09269, 0.8055, -0.5853, -0.0927, 1.0, -4.263e-08, 0.0, 1.0, -5.026e-14, 0.0, 1.0, -4.334e-08, 0.0, 0.8055, 0.5853, 0.0927, 0.8055, 0.5853, 0.0927, 0.8055, 0.5853, 0.0927, 0.3056, 0.9404, 0.149, 0.3056, 0.9404, 0.149, 0.3056, 0.9404, 0.149, -0.3056, 0.9404, 0.149, -0.3056, 0.9404, 0.149, -0.3056, 0.9404, 0.149, -0.8055, 0.5853, 0.0927, -0.8055, 0.5853, 0.0927, -0.8055, 0.5853, 0.0927, -1.0, -6.249e-08, 0.0, -1.0, -3.601e-08, 0.0, -1.0, 0.0, 0.0, -0.8055, -0.5853, -0.0927, -0.8055, -0.5853, -0.0927, -0.8055, -0.5853, -0.0927, -0.3056, -0.9404, -0.149, -0.3056, -0.9404, -0.149, -0.3056, -0.9404, -0.149, 0.3056, -0.8484, -0.4323, 0.3056, -0.8484, -0.4323, 0.3056, -0.8484, -0.4323, 0.8055, -0.528, -0.269, 0.8055, -0.528, -0.269, 0.8055, -0.528, -0.269, 1.0, -5.07e-08, 0.0, 1.0, -1.25e-07, 0.0, 1.0, -4.334e-08, 0.0, 0.8055, 0.528, 0.269, 0.8055, 0.528, 0.269, 0.8055, 0.528, 0.269, 0.3056, 0.8484, 0.4323, 0.3056, 0.8484, 0.4323, 0.3056, 0.8484, 0.4323, -0.3056, 0.8484, 0.4323, -0.3056, 0.8484, 0.4323, -0.3056, 0.8484, 0.4323, -0.8055, 0.528, 0.269, -0.8055, 0.528, 0.269, -0.8055, 0.528, 0.269, -1.0, 4.082e-08, 0.0, -1.0, 3.601e-08, 0.0, -1.0, -3.601e-08, 0.0, -0.8055, -0.528, -0.269, -0.8055, -0.528, -0.269, -0.8055, -0.528, -0.269, -0.3056, -0.8484, -0.4323, -0.3056, -0.8484, -0.4323, -0.3056, -0.8484, -0.4323, 0.3056, -0.6733, -0.6733, 0.3056, -0.6733, -0.6733, 0.3056, -0.6733, -0.6733, 0.8055, -0.419, -0.419, 0.8055, -0.419, -0.419, 0.8055, -0.419, -0.419, 1.0, -3.601e-08, 0.0, 1.0, -6.249e-08, 0.0, 1.0, -1.25e-07, 0.0, 0.8055, 0.419, 0.419, 0.8055, 0.419, 0.419, 0.8055, 0.419, 0.419, 0.3056, 0.6733, 0.6733, 0.3056, 0.6733, 0.6733, 0.3056, 0.6733, 0.6733, -0.3056, 0.6733, 0.6733, -0.3056, 0.6733, 0.6733, -0.3056, 0.6733, 0.6733, -0.8055, 0.419, 0.419, -0.8055, 0.419, 0.419, -0.8055, 0.419, 0.419, -1.0, -4.082e-08, 0.0, -1.0, -3.601e-08, 0.0, -1.0, 3.601e-08, 0.0, -0.8055, -0.419, -0.419, -0.8055, -0.419, -0.419, -0.8055, -0.419, -0.419, -0.3056, -0.6733, -0.6733, -0.3056, -0.6733, -0.6733, -0.3056, -0.6733, -0.6733, 0.3056, -0.4323, -0.8484, 0.3056, -0.4323, -0.8484, 0.3056, -0.4323, -0.8484, 0.8055, -0.269, -0.528, 0.8055, -0.269, -0.528, 0.8055, -0.269, -0.528, 1.0, -3.601e-08, 0.0, 1.0, 0.0, 0.0, 1.0, -3.25e-08, 0.0, 0.8055, 0.269, 0.528, 0.8055, 0.269, 0.528, 0.8055, 0.269, 0.528, 0.3056, 0.4323, 0.8484, 0.3056, 0.4323, 0.8484, 0.3056, 0.4323, 0.8484, -0.3056, 0.4323, 0.8484, -0.3056, 0.4323, 0.8484, -0.3056, 0.4323, 0.8484, -0.8055, 0.269, 0.528, -0.8055, 0.269, 0.528, -0.8055, 0.269, 0.528, -1.0, -2.167e-08, 0.0, -1.0, -1.066e-08, 0.0, -1.0, -3.601e-08, 0.0, -0.8055, -0.269, -0.528, -0.8055, -0.269, -0.528, -0.8055, -0.269, -0.528, -0.3056, -0.4323, -0.8484, -0.3056, -0.4323, -0.8484, -0.3056, -0.4323, -0.8484, 0.3056, -0.149, -0.9404, 0.3056, -0.149, -0.9404, 0.3056, -0.149, -0.9404, 0.8055, -0.0927, -0.5853, 0.8055, -0.0927, -0.5853, 0.8055, -0.0927, -0.5853, 1.0, 0.0, 0.0, 1.0, 0.0, 0.0, 1.0, -3.25e-08, 0.0, 0.8055, 0.0927, 0.5853, 0.8055, 0.0927, 0.5853, 0.8055, 0.0927, 0.5853, 0.3056, 0.149, 0.9404, 0.3056, 0.149, 0.9404, 0.3056, 0.149, 0.9404, -0.3056, 0.149, 0.9404, -0.3056, 0.149, 0.9404, -0.3056, 0.149, 0.9404, -0.8055, 0.0927, 0.5853, -0.8055, 0.0927, 0.5853, -0.8055, 0.0927, 0.5853, -1.0, -1.643e-08, 0.0, -1.0, -1.449e-08, 0.0, -1.0, -1.066e-08, 0.0, -0.8055, -0.0927, -0.5853, -0.8055, -0.0927, -0.5853, -0.8055, -0.0927, -0.5853, -0.3056, -0.149, -0.9404, -0.3056, -0.149, -0.9404, -0.3056, -0.149, -0.9404, 0.3056, 0.149, -0.9404, 0.3056, 0.149, -0.9404, 0.3056, 0.149, -0.9404, 0.8055, 0.0927, -0.5853, 0.8055, 0.0927, -0.5853, 0.8055, 0.0927, -0.5853, 1.0, 0.0, 0.0, 1.0, 0.0, 0.0, 1.0, 3.25e-08, 0.0, 0.8055, -0.0927, 0.5853, 0.8055, -0.0927, 0.5853, 0.8055, -0.0927, 0.5853, 0.3056, -0.149, 0.9404, 0.3056, -0.149, 0.9404, 0.3056, -0.149, 0.9404, -0.3056, -0.149, 0.9404, -0.3056, -0.149, 0.9404, -0.3056, -0.149, 0.9404, -0.8055, -0.0927, 0.5853, -0.8055, -0.0927, 0.5853, -0.8055, -0.0927, 0.5853, -1.0, 3.81e-08, 0.0, -1.0, 2.515e-08, 0.0, -1.0, -1.449e-08, 0.0, -0.8055, 0.0927, -0.5853, -0.8055, 0.0927, -0.5853, -0.8055, 0.0927, -0.5853, -0.3056, 0.149, -0.9404, -0.3056, 0.149, -0.9404, -0.3056, 0.149, -0.9404, 0.3056, 0.4323, -0.8484, 0.3056, 0.4323, -0.8484, 0.3056, 0.4323, -0.8484, 0.8055, 0.269, -0.528, 0.8055, 0.269, -0.528, 0.8055, 0.269, -0.528, 1.0, 8.63e-08, 0.0, 1.0, 9.534e-08, 0.0, 1.0, 3.25e-08, 0.0, 0.8055, -0.269, 0.528, 0.8055, -0.269, 0.528, 0.8055, -0.269, 0.528, 0.3056, -0.4323, 0.8484, 0.3056, -0.4323, 0.8484, 0.3056, -0.4323, 0.8484, -0.3056, -0.4323, 0.8484, -0.3056, -0.4323, 0.8484, -0.3056, -0.4323, 0.8484, -0.8055, -0.269, 0.528, -0.8055, -0.269, 0.528, -0.8055, -0.269, 0.528, -1.0, 3.81e-08, 0.0, -1.0, -1.645e-14, 0.0, -1.0, -4.021e-14, 0.0, -0.8055, 0.269, -0.528, -0.8055, 0.269, -0.528, -0.8055, 0.269, -0.528, -0.3056, 0.4323, -0.8484, -0.3056, 0.4323, -0.8484, -0.3056, 0.4323, -0.8484, 0.3056, 0.6733, -0.6733, 0.3056, 0.6733, -0.6733, 0.3056, 0.6733, -0.6733, 0.8055, 0.419, -0.419, 0.8055, 0.419, -0.419, 0.8055, 0.419, -0.419, 1.0, -2.898e-08, 0.0, 1.0, 1.049e-08, 0.0, 1.0, 9.534e-08, 0.0, 0.8055, -0.419, 0.419, 0.8055, -0.419, 0.419, 0.8055, -0.419, 0.419, 0.3056, -0.6733, 0.6733, 0.3056, -0.6733, 0.6733, 0.3056, -0.6733, 0.6733, -0.3056, -0.6733, 0.6733, -0.3056, -0.6733, 0.6733, -0.3056, -0.6733, 0.6733, -0.8055, -0.419, 0.419, -0.8055, -0.419, 0.419, -0.8055, -0.419, 0.419, -1.0, -8.416e-08, 0.0, -1.0, 6.62e-09, 0.0, -1.0, -4.021e-14, 0.0, -0.8055, 0.419, -0.419, -0.8055, 0.419, -0.419, -0.8055, 0.419, -0.419, -0.3056, 0.6733, -0.6733, -0.3056, 0.6733, -0.6733, -0.3056, 0.6733, -0.6733, 0.3056, 0.8484, -0.4323, 0.3056, 0.8484, -0.4323, 0.3056, 0.8484, -0.4323, 0.8055, 0.528, -0.269, 0.8055, 0.528, -0.269, 0.8055, 0.528, -0.269, 1.0, 5.07e-08, 0.0, 1.0, 1.25e-07, 0.0, 1.0, 1.049e-08, 0.0, 0.8055, -0.528, 0.269, 0.8055, -0.528, 0.269, 0.8055, -0.528, 0.269, 0.3056, -0.8484, 0.4323, 0.3056, -0.8484, 0.4323, 0.3056, -0.8484, 0.4323, -0.3056, -0.8484, 0.4323, -0.3056, -0.8484, 0.4323, -0.3056, -0.8484, 0.4323, -0.8055, -0.528, 0.269, -0.8055, -0.528, 0.269, -0.8055, -0.528, 0.269, -1.0, 1.065e-07, 0.0, -1.0, 1.366e-07, 0.0, -1.0, 6.62e-09, 0.0, -0.8055, 0.528, -0.269, -0.8055, 0.528, -0.269, -0.8055, 0.528, -0.269, -0.3056, 0.8484, -0.4323, -0.3056, 0.8484, -0.4323, -0.3056, 0.8484, -0.4323, 0.3056, 0.9404, -0.149, 0.3056, 0.9404, -0.149, 0.3056, 0.9404, -0.149, 0.8055, 0.5853, -0.09269, 0.8055, 0.5853, -0.0927, 0.8055, 0.5853, -0.0927, 1.0, 5.07e-08, 0.0, 1.0, 0.0, 0.0, 1.0, 0.0, 0.0, 0.8055, -0.5853, 0.0927, 0.8055, -0.5853, 0.0927, 0.8055, -0.5853, 0.0927, 0.3056, -0.9404, 0.149, 0.3056, -0.9404, 0.149, 0.3056, -0.9404, 0.149, -0.3056, -0.9404, 0.149, -0.3056, -0.9404, 0.149, -0.3056, -0.9404, 0.149, -0.8055, -0.5853, 0.0927, -0.8055, -0.5853, 0.0927, -0.8055, -0.5853, 0.0927, -1.0, 4.334e-08, 0.0, -1.0, 0.0, 0.0, -1.0, 1.366e-07, 0.0, -0.8055, 0.5853, -0.0927, -0.8055, 0.5853, -0.0927, -0.8055, 0.5853, -0.09269, -0.3056, 0.9404, -0.149, -0.3056, 0.9404, -0.149, -0.3056, 0.9404, -0.149, 0.3056, 0.9404, 0.149, 0.3056, 0.9404, 0.149, 0.3056, 0.9404, 0.149, 0.8055, 0.5853, 0.0927, 0.8055, 0.5853, 0.09269, 0.8055, 0.5853, 0.0927, 1.0, 5.07e-08, 0.0, 1.0, 1.25e-07, 0.0, 1.0, 0.0, 0.0, 0.8055, -0.5853, -0.0927, 0.8055, -0.5853, -0.0927, 0.8055, -0.5853, -0.0927, 0.3056, -0.9404, -0.149, 0.3056, -0.9404, -0.149, 0.3056, -0.9404, -0.149, -0.3056, -0.9404, -0.149, -0.3056, -0.9404, -0.149, -0.3056, -0.9404, -0.149, -0.8055, -0.5853, -0.0927, -0.8055, -0.5853, -0.0927, -0.8055, -0.5853, -0.0927, -1.0, 4.334e-08, 0.0, -1.0, 1.25e-07, 0.0, -1.0, 2.939e-08, 0.0, -0.8055, 0.5853, 0.0927, -0.8055, 0.5853, 0.0927, -0.8055, 0.5853, 0.0927, -0.3056, 0.9404, 0.149, -0.3056, 0.9404, 0.149, -0.3056, 0.9404, 0.149, 0.3056, 0.8484, 0.4323, 0.3056, 0.8484, 0.4323, 0.3056, 0.8484, 0.4323, 0.8055, 0.528, 0.269, 0.8055, 0.528, 0.269, 0.8055, 0.528, 0.269, 1.0, 5.07e-08, 0.0, 1.0, -2.614e-13, 0.0, 1.0, 4.334e-08, 0.0, 0.8055, -0.528, -0.269, 0.8055, -0.528, -0.269, 0.8055, -0.528, -0.269, 0.3056, -0.8484, -0.4323, 0.3056, -0.8484, -0.4323, 0.3056, -0.8484, -0.4323, -0.3056, -0.8484, -0.4323, -0.3056, -0.8484, -0.4323, -0.3056, -0.8484, -0.4323, -0.8055, -0.528, -0.269, -0.8055, -0.528, -0.269, -0.8055, -0.528, -0.269, -1.0, -6.57e-08, 0.0, -1.0, -1.006e-07, 0.0, -1.0, 2.939e-08, 0.0, -0.8055, 0.528, 0.269, -0.8055, 0.528, 0.269, -0.8055, 0.528, 0.269, -0.3056, 0.8484, 0.4323, -0.3056, 0.8484, 0.4323, -0.3056, 0.8484, 0.4323, 0.3056, 0.6733, 0.6733, 0.3056, 0.6733, 0.6733, 0.3056, 0.6733, 0.6733, 0.8055, 0.419, 0.419, 0.8055, 0.419, 0.419, 0.8055, 0.419, 0.419, 1.0, 5.732e-08, 0.0, 1.0, 6.249e-08, 0.0, 1.0, 4.334e-08, 0.0, 0.8055, -0.419, -0.419, 0.8055, -0.419, -0.419, 0.8055, -0.419, -0.419, 0.3056, -0.6733, -0.6733, 0.3056, -0.6733, -0.6733, 0.3056, -0.6733, -0.6733, -0.3056, -0.6733, -0.6733, -0.3056, -0.6733, -0.6733, -0.3056, -0.6733, -0.6733, -0.8055, -0.419, -0.419, -0.8055, -0.419, -0.419, -0.8055, -0.419, -0.419, -1.0, -6.57e-08, 0.0, -1.0, -1.645e-14, 0.0, -1.0, -4.021e-14, 0.0, -0.8055, 0.419, 0.419, -0.8055, 0.419, 0.419, -0.8055, 0.419, 0.419, -0.3056, 0.6733, 0.6733, -0.3056, 0.6733, 0.6733, -0.3056, 0.6733, 0.6733, 0.3056, 0.4323, 0.8484, 0.3056, 0.4323, 0.8484, 0.3056, 0.4323, 0.8484, 0.8055, 0.269, 0.528, 0.8055, 0.269, 0.528, 0.8055, 0.269, 0.528, 1.0, 5.732e-08, 0.0, 1.0, 0.0, 0.0, 1.0, 3.25e-08, 0.0, 0.8055, -0.269, -0.528, 0.8055, -0.269, -0.528, 0.8055, -0.269, -0.528, 0.3056, -0.4323, -0.8484, 0.3056, -0.4323, -0.8484, 0.3056, -0.4323, -0.8484, -0.3056, -0.4323, -0.8484, -0.3056, -0.4323, -0.8484, -0.3056, -0.4323, -0.8484, -0.8055, -0.269, -0.528, -0.8055, -0.269, -0.528, -0.8055, -0.269, -0.528, -1.0, 2.167e-08, 0.0, -1.0, 1.066e-08, 0.0, -1.0, -4.021e-14, 0.0, -0.8055, 0.269, 0.528, -0.8055, 0.269, 0.528, -0.8055, 0.269, 0.528, -0.3056, 0.4323, 0.8484, -0.3056, 0.4323, 0.8484, -0.3056, 0.4323, 0.8484, 0.3056, 0.149, 0.9404, 0.3056, 0.149, 0.9404, 0.3056, 0.149, 0.9404, 0.8055, 0.0927, 0.5853, 0.8055, 0.0927, 0.5853, 0.8055, 0.0927, 0.5853, 1.0, 1.8e-08, 0.0, 1.0, 2.041e-08, 0.0, 1.0, 3.25e-08, 0.0, 0.8055, -0.0927, -0.5853, 0.8055, -0.0927, -0.5853, 0.8055, -0.0927, -0.5853, 0.3056, -0.149, -0.9404, 0.3056, -0.149, -0.9404, 0.3056, -0.149, -0.9404, -0.3056, -0.149, -0.9404, -0.3056, -0.149, -0.9404, -0.3056, -0.149, -0.9404, -0.8055, -0.0927, -0.5853, -0.8055, -0.0927, -0.5853, -0.8055, -0.0927, -0.5853, -1.0, 1.643e-08, 0.0, -1.0, 1.449e-08, 0.0, -1.0, 1.066e-08, 0.0, -0.8055, 0.0927, 0.5853, -0.8055, 0.0927, 0.5853, -0.8055, 0.0927, 0.5853, -0.3056, 0.149, 0.9404, -0.3056, 0.149, 0.9404, -0.3056, 0.149, 0.9404, 0.3056, -0.149, 0.9404, 0.3056, -0.149, 0.9404, 0.3056, -0.149, 0.9404, 0.8055, -0.0927, 0.5853, 0.8055, -0.0927, 0.5853, 0.8055, -0.0927, 0.5853, 1.0, -1.8e-08, 0.0, 1.0, -5.291e-08, 0.0, 1.0, 2.041e-08, 0.0, 0.8055, 0.0927, -0.5853, 0.8055, 0.0927, -0.5853, 0.8055, 0.0927, -0.5853, 0.3056, 0.149, -0.9404, 0.3056, 0.149, -0.9404, 0.3056, 0.149, -0.9404, -0.3056, 0.149, -0.9404, -0.3056, 0.149, -0.9404, -0.3056, 0.149, -0.9404, -0.8055, 0.0927, -0.5853, -0.8055, 0.0927, -0.5853, -0.8055, 0.0927, -0.5853, -1.0, -3.81e-08, 0.0, -1.0, -2.515e-08, 0.0, -1.0, 1.449e-08, 0.0, -0.8055, -0.0927, 0.5853, -0.8055, -0.0927, 0.5853, -0.8055, -0.0927, 0.5853, -0.3056, -0.149, 0.9404, -0.3056, -0.149, 0.9404, -0.3056, -0.149, 0.9404, 0.3056, -0.4323, 0.8484, 0.3056, -0.4323, 0.8484, 0.3056, -0.4323, 0.8484, 0.8055, -0.269, 0.528, 0.8055, -0.269, 0.528, 0.8055, -0.269, 0.528, 1.0, -3.601e-08, 0.0, 1.0, -6.249e-08, 0.0, 1.0, -5.291e-08, 0.0, 0.8055, 0.269, -0.528, 0.8055, 0.269, -0.528, 0.8055, 0.269, -0.528, 0.3056, 0.4323, -0.8484, 0.3056, 0.4323, -0.8484, 0.3056, 0.4323, -0.8484, -0.3056, 0.4323, -0.8484, -0.3056, 0.4323, -0.8484, -0.3056, 0.4323, -0.8484, -0.8055, 0.269, -0.528, -0.8055, 0.269, -0.528, -0.8055, 0.269, -0.528, -1.0, -3.81e-08, 0.0, -1.0, -4.318e-13, 0.0, -1.0, -5.78e-14, 0.0, -0.8055, -0.269, 0.528, -0.8055, -0.269, 0.528, -0.8055, -0.269, 0.528, -0.3056, -0.4323, 0.8484, -0.3056, -0.4323, 0.8484, -0.3056, -0.4323, 0.8484, 0.3056, -0.6733, 0.6733, 0.3056, -0.6733, 0.6733, 0.3056, -0.6733, 0.6733, 0.8055, -0.419, 0.419, 0.8055, -0.419, 0.419, 0.8055, -0.419, 0.419, 1.0, 0.0, 0.0, 1.0, -4.334e-08, 0.0, 1.0, -6.249e-08, 0.0, 0.8055, 0.419, -0.419, 0.8055, 0.419, -0.419, 0.8055, 0.419, -0.419, 0.3056, 0.6733, -0.6733, 0.3056, 0.6733, -0.6733, 0.3056, 0.6733, -0.6733, -0.3056, 0.6733, -0.6733, -0.3056, 0.6733, -0.6733, -0.3056, 0.6733, -0.6733, -0.8055, 0.419, -0.419, -0.8055, 0.419, -0.419, -0.8055, 0.419, -0.419, -1.0, -1.439e-14, 0.0, -1.0, 0.0, 0.0, -1.0, -5.78e-14, 0.0, -0.8055, -0.419, 0.419, -0.8055, -0.419, 0.419, -0.8055, -0.419, 0.419, -0.3056, -0.6733, 0.6733, -0.3056, -0.6733, 0.6733, -0.3056, -0.6733, 0.6733, 0.3056, -0.8484, 0.4323, 0.3056, -0.8484, 0.4323, 0.3056, -0.8484, 0.4323, 0.8055, -0.528, 0.269, 0.8055, -0.528, 0.269, 0.8055, -0.528, 0.269, 1.0, -1.223e-07, 0.0, 1.0, -1.578e-07, 0.0, 1.0, -4.334e-08, 0.0, 0.8055, 0.528, -0.269, 0.8055, 0.528, -0.269, 0.8055, 0.528, -0.269, 0.3056, 0.8484, -0.4323, 0.3056, 0.8484, -0.4323, 0.3056, 0.8484, -0.4323, -0.3056, 0.8484, -0.4323, -0.3056, 0.8484, -0.4323, -0.3056, 0.8484, -0.4323, -0.8055, 0.528, -0.269, -0.8055, 0.528, -0.269, -0.8055, 0.528, -0.269, -1.0, -1.439e-14, 0.0, -1.0, -6.249e-08, 0.0, -1.0, -3.601e-08, 0.0, -0.8055, -0.528, 0.269, -0.8055, -0.528, 0.269, -0.8055, -0.528, 0.269, -0.3056, -0.8484, 0.4323, -0.3056, -0.8484, 0.4323, -0.3056, -0.8484, 0.4323, 0.3056, -0.9404, 0.149, 0.3056, -0.9404, 0.149, 0.3056, -0.9404, 0.149, 0.8055, -0.5853, 0.09269, 0.8055, -0.5853, 0.0927, 0.8055, -0.5853, 0.0927, 1.0, -4.263e-08, 0.0, 1.0, 0.0, 0.0, 1.0, -1.578e-07, 0.0, 0.8055, 0.5853, -0.0927, 0.8055, 0.5853, -0.0927, 0.8055, 0.5853, -0.0927, 0.3056, 0.9404, -0.149, 0.3056, 0.9404, -0.149, 0.3056, 0.9404, -0.149, -0.3056, 0.9404, -0.149, -0.3056, 0.9404, -0.149, -0.3056, 0.9404, -0.149, -0.8055, 0.5853, -0.0927, -0.8055, 0.5853, -0.0927, -0.8055, 0.5853, -0.0927, -1.0, -6.249e-08, 0.0, -1.0, 0.0, 0.0, -1.0, 0.0, 0.0, -0.8055, -0.5853, 0.0927, -0.8055, -0.5853, 0.0927, -0.8055, -0.5853, 0.0927, -0.3056, -0.9404, 0.149, -0.3056, -0.9404, 0.149, -0.3056, -0.9404, 0.149])] * 3)])

# ---- objects
ob_light = bpy.data.objects.new('Light', light_light)
ob_camera = bpy.data.objects.new('Camera', cam_camera)
ob_torus = bpy.data.objects.new('Torus', me_torus_001)

# ---- transforms, parenting, visibility, modifiers, constraints
ob_light.location = (4.076, 1.005, 5.904)
ob_light.rotation_euler = (0.6503, 0.05522, 1.866)
ob_light.lock_rotations_4d = False
ob_light.empty_display_type = 'ARROWS'
ob_light.color = (0.0, 0.0, 0.0, 0.0)
ob_light.lineart.crease_threshold = 0.0
ob_camera.location = (7.359, -6.926, 4.958)
ob_camera.rotation_euler = (1.109, 0.0, 0.8149)
ob_camera.lock_rotations_4d = False
ob_camera.empty_display_type = 'ARROWS'
ob_camera.color = (0.0, 0.0, 0.0, 0.0)
ob_camera.display_type = 'WIRE'
ob_camera.lineart.crease_threshold = 0.0
ob_torus.location = (0.0, 0.0, 0.0)
ob_torus.rotation_euler = (1.571, -0.0, 0.0)

# ---- collection membership
col_collection.objects.link(ob_light)
col_collection.objects.link(ob_camera)
col_collection.objects.link(ob_torus)

# ---- scene / render settings (as saved in the file)
scene.camera = ob_camera
scene.frame_start = 1; scene.frame_end = 250; scene.frame_set(1)
scene.render.engine = 'BLENDER_EEVEE_NEXT'
bpy.context.view_layer.update()
